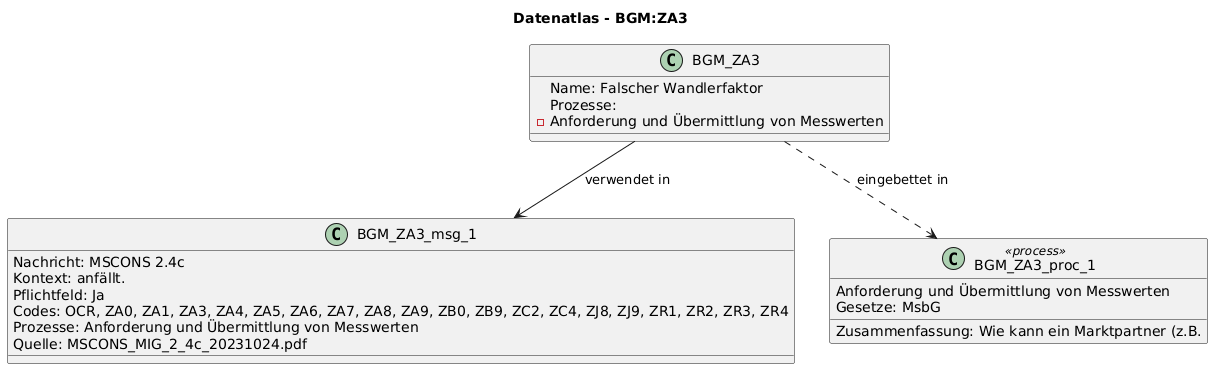

The diagram above was rendered by PlantUML. Its source (embedded in the PNG):
@startuml
title Datenatlas - BGM:ZA3
class BGM_ZA3 {
  Name: Falscher Wandlerfaktor
  Prozesse:
    - Anforderung und Übermittlung von Messwerten
}
class BGM_ZA3_msg_1 {
  Nachricht: MSCONS 2.4c
  Kontext: anfällt.
  Pflichtfeld: Ja
  Codes: OCR, ZA0, ZA1, ZA3, ZA4, ZA5, ZA6, ZA7, ZA8, ZA9, ZB0, ZB9, ZC2, ZC4, ZJ8, ZJ9, ZR1, ZR2, ZR3, ZR4
  Prozesse: Anforderung und Übermittlung von Messwerten
  Quelle: MSCONS_MIG_2_4c_20231024.pdf
}
BGM_ZA3 --> BGM_ZA3_msg_1 : verwendet in
class BGM_ZA3_proc_1 <<process>> {
  Anforderung und Übermittlung von Messwerten
  Gesetze: MsbG
  Zusammenfassung: Wie kann ein Marktpartner (z.B.
}
BGM_ZA3 ..> BGM_ZA3_proc_1 : eingebettet in
@enduml